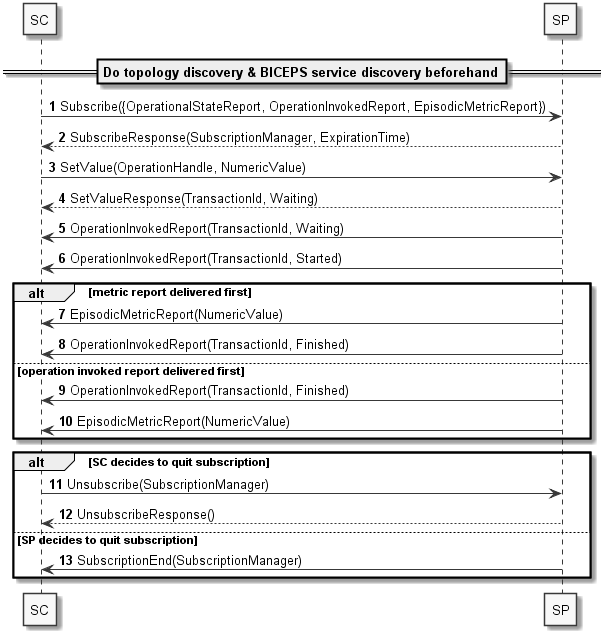

The diagram above was rendered by PlantUML. Its source (embedded in the PNG):
@startuml

skinparam monochrome true
autonumber


participant "SC" as sdc_sc
participant "SP" as sdc_sp


==Do topology discovery & BICEPS service discovery beforehand==

sdc_sc -> sdc_sp: Subscribe({OperationalStateReport, OperationInvokedReport, EpisodicMetricReport})
sdc_sc <-- sdc_sp: SubscribeResponse(SubscriptionManager, ExpirationTime)

sdc_sc -> sdc_sp: SetValue(OperationHandle, NumericValue)
sdc_sc <-- sdc_sp: SetValueResponse(TransactionId, Waiting)

sdc_sc <- sdc_sp: OperationInvokedReport(TransactionId, Waiting)

sdc_sc <- sdc_sp: OperationInvokedReport(TransactionId, Started)

alt metric report delivered first
    sdc_sc <- sdc_sp: EpisodicMetricReport(NumericValue)
    sdc_sc <- sdc_sp: OperationInvokedReport(TransactionId, Finished)
else operation invoked report delivered first
    sdc_sc <- sdc_sp: OperationInvokedReport(TransactionId, Finished)
    sdc_sc <- sdc_sp: EpisodicMetricReport(NumericValue)
end

alt SC decides to quit subscription
    sdc_sc -> sdc_sp: Unsubscribe(SubscriptionManager)
    sdc_sc <-- sdc_sp: UnsubscribeResponse()
else SP decides to quit subscription
    sdc_sc <- sdc_sp: SubscriptionEnd(SubscriptionManager)
end

@enduml